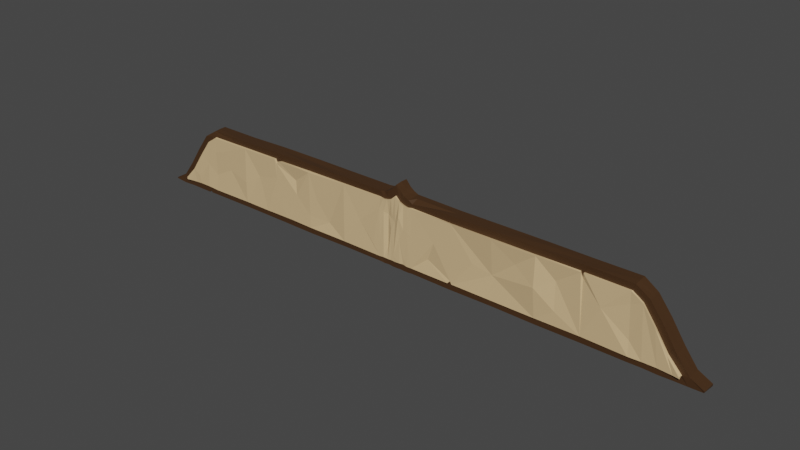 # Source: card_hand_gui.blend  (saved by Blender 3.4.6; exported with 4.5.12 LTS)
import bpy
from mathutils import Matrix  # noqa: F401  (used for matrix-valued properties, if any)

bpy.ops.wm.read_factory_settings(use_empty=True)
scene = bpy.context.scene
scene.name = 'Scene'

# ---- collections
col_collection = bpy.data.collections.new('Collection'); scene.collection.children.link(col_collection)

# ---- materials (node trees are filled in below, after node groups)
mat_hardleather = bpy.data.materials.new('HardLeather')
mat_hardleather.use_transparent_shadow = False
mat_softleather = bpy.data.materials.new('SoftLeather')
mat_softleather.use_transparent_shadow = False

# ---- material node trees
mat_hardleather.use_nodes = True; mat_hardleather.node_tree.nodes.clear()
_N = mat_hardleather.node_tree.nodes; _L = mat_hardleather.node_tree.links
n0 = _N.new('ShaderNodeBsdfPrincipled'); n0.name = 'Principled BSDF'; n0.location = (10, 300)
n0.distribution = 'GGX'
n0.subsurface_method = 'RANDOM_WALK_SKIN'
n0.inputs[0].default_value = (0.0578, 0.0263, 0.008756, 1.0)
n0.inputs[3].default_value = 1.45
n0.inputs[27].default_value = (0.0, 0.0, 0.0, 1.0)
n0.inputs[28].default_value = 1.0
n1 = _N.new('ShaderNodeOutputMaterial'); n1.name = 'Material Output'; n1.location = (300, 300)
_L.new(n0.outputs[0], n1.inputs[0])
n1.is_active_output = True
mat_softleather.use_nodes = True; mat_softleather.node_tree.nodes.clear()
_N = mat_softleather.node_tree.nodes; _L = mat_softleather.node_tree.links
n0 = _N.new('ShaderNodeBsdfPrincipled'); n0.name = 'Principled BSDF'; n0.location = (10, 300)
n0.distribution = 'GGX'
n0.subsurface_method = 'RANDOM_WALK_SKIN'
n0.inputs[0].default_value = (0.6867, 0.4793, 0.2542, 1.0)
n0.inputs[3].default_value = 1.45
n0.inputs[27].default_value = (0.0, 0.0, 0.0, 1.0)
n0.inputs[28].default_value = 1.0
n1 = _N.new('ShaderNodeOutputMaterial'); n1.name = 'Material Output'; n1.location = (300, 300)
_L.new(n0.outputs[0], n1.inputs[0])
n1.is_active_output = True

# ---- world
world_world = bpy.data.worlds.new('World'); scene.world = world_world
world_world.use_nodes = True; world_world.node_tree.nodes.clear()
_N = world_world.node_tree.nodes; _L = world_world.node_tree.links
n0 = _N.new('ShaderNodeOutputWorld'); n0.name = 'World Output'; n0.location = (300, 300)
n1 = _N.new('ShaderNodeBackground'); n1.name = 'Background'; n1.location = (10, 300)
n1.inputs[0].default_value = (0.05088, 0.05088, 0.05088, 1.0)
_L.new(n1.outputs[0], n0.inputs[0])
n0.is_active_output = True
world_world.color = (0.05088, 0.05088, 0.05088)
world_world.use_sun_shadow = False
world_world.sun_shadow_jitter_overblur = 0.0

# ---- meshes
me_cube_001 = bpy.data.meshes.new('Cube.001')
me_cube_001.from_pydata([(3.167, -0.09489, 0.9151), (3.159, 0.09625, -0.04393), (3.167, -0.09276, 0.05126), (3.161, 0.0963, 0.9232), (4.032, -0.0856, -0.03542), (4.045, -0.09307, -0.01218), (4.043, 0.09437, -0.03991), (4.043, 0.09422, -0.0137), (-0.001267, 0.09435, -0.03242), (-0.001659, 0.09504, 1.083), (-0.003487, -0.09254, -0.03705), (-0.0001453, -0.09374, 1.078), (3.867, 0.09508, -0.03735), (3.694, 0.09416, -0.0372), (3.512, 0.09704, -0.03771), (3.331, 0.09977, -0.03734), (3.338, 0.09523, 0.8003), (3.516, 0.09489, 0.5692), (3.695, 0.09364, 0.3026), (3.859, 0.09882, 0.07943), (3.331, -0.08808, 0.04833), (3.509, -0.08917, 0.04792), (3.689, -0.09124, 0.04867), (3.768, -0.08711, 0.05019), (3.782, -0.0941, 0.07201), (3.608, -0.08576, 0.2502), (3.437, -0.0903, 0.5132), (3.274, -0.09018, 0.7384), (3.155, -0.08771, -0.03987), (1.518e-06, -0.09177, 0.06182), (3.341, -0.09293, 0.8014), (3.135, -0.09185, 0.8315), (3.336, -0.0893, -0.03595), (-0.001077, -0.09266, 0.9351), (3.518, -0.09318, -0.03888), (3.689, -0.09018, -0.03642), (3.859, -0.08748, -0.03695), (3.865, -0.09068, 0.07926), (3.695, -0.09431, 0.298), (3.517, -0.09226, 0.5687), (3.131, -0.114, 0.8308), (3.167, -0.1178, 0.04795), (-0.003422, -0.1157, 0.9349), (-0.004501, -0.1157, 0.05418), (3.608, -0.1191, 0.2448), (3.692, -0.1246, 0.04821), (3.442, -0.1262, 0.5178), (3.507, -0.1117, 0.05053), (3.277, -0.1155, 0.7387), (3.329, -0.1109, 0.0494), (3.78, -0.1414, 0.05043), (3.773, -0.1381, 0.07218), (0.2424, -0.09203, -0.03211), (0.2441, 0.09503, -0.02791), (0.2416, 0.09543, 0.934), (0.2405, -0.092, 0.8953), (0.2431, -0.09259, 0.05608), (0.2414, -0.09212, 0.8478), (0.2418, -0.1166, 0.05426), (0.2381, -0.1155, 0.844), (0.1804, 0.09561, -0.03069), (0.1195, 0.09555, -0.03044), (0.0588, 0.09442, -0.03416), (0.182, -0.09279, 0.9324), (0.1176, -0.09156, 0.9584), (0.06185, -0.08627, 1.009), (0.1786, -0.09311, 0.8382), (0.1167, -0.09236, 0.8517), (0.05729, -0.09274, 0.8757), (0.1812, -0.1165, 0.8464), (0.121, -0.1164, 0.8607), (0.05834, -0.116, 0.8814), (0.05977, -0.09257, -0.03297), (0.1184, -0.09259, -0.03791), (0.181, -0.09321, -0.03732), (0.05973, 0.09425, 1.009), (0.1214, 0.09443, 0.9627), (0.1796, 0.09527, 0.9354), (0.0598, -0.09207, 0.05806), (0.1201, -0.09165, 0.05809), (0.1799, -0.09237, 0.05274), (0.06172, -0.1173, 0.05779), (0.1193, -0.1113, 0.05981), (0.1774, -0.1158, 0.05106), (0.8239, -0.0919, -0.03882), (1.412, -0.09172, -0.03262), (1.992, -0.09135, -0.03991), (2.572, -0.08809, -0.03853), (0.823, 0.09475, 0.9236), (1.409, 0.09498, 0.9251), (1.993, 0.09595, 0.9256), (2.574, 0.09698, 0.921), (0.8223, -0.09052, 0.05244), (1.406, -0.09033, 0.05089), (1.989, -0.08946, 0.05067), (2.579, -0.09074, 0.0535), (0.8318, -0.09279, 0.07904), (1.405, -0.1134, 0.05283), (1.993, -0.1147, 0.05308), (2.579, -0.1048, 0.05065), (2.579, 0.09427, -0.04214), (1.987, 0.09762, -0.04136), (1.403, 0.09709, -0.04235), (0.8209, 0.09671, -0.03753), (2.58, -0.09501, 0.9234), (1.994, -0.09006, 0.9252), (1.408, -0.09131, 0.9259), (0.5216, -0.09106, 0.927), (2.553, -0.08995, 0.8358), (1.98, -0.09323, 0.8358), (1.396, -0.09212, 0.8347), (0.8158, -0.09219, 0.834), (1.98, -0.1321, 0.8379), (1.399, -0.1424, 0.8415), (0.8178, -0.116, 0.8395), (-3.169, -0.07282, 0.9151), (-3.319, 0.09267, -0.03177), (-3.166, -0.09432, 0.05953), (-3.166, 0.08996, 0.9236), (-4.048, -0.09262, -0.02934), (-4.045, -0.09583, -0.01009), (-4.047, 0.09297, -0.03183), (-4.047, 0.09186, -0.01058), (-3.871, 0.09249, -0.03402), (-3.694, 0.09158, -0.03407), (-3.367, 0.09196, -0.03264), (-3.344, 0.09337, -0.0001162), (-3.344, 0.0924, 0.8085), (-3.52, 0.09481, 0.5815), (-3.694, 0.09125, 0.3026), (-3.872, 0.09321, 0.08606), (-3.344, -0.09345, 0.05876), (-3.519, -0.09487, 0.05367), (-3.696, -0.09357, 0.05741), (-3.783, -0.09448, 0.05321), (-3.782, -0.09448, 0.07784), (-3.623, -0.09456, 0.2522), (-3.447, -0.0903, 0.5296), (-3.281, -0.09461, 0.7435), (-3.319, -0.09384, -0.03158), (-3.342, -0.09625, 0.8046), (-3.14, -0.09446, 0.8399), (-3.344, -0.09449, -0.004525), (-3.368, -0.09497, -0.03513), (-3.694, -0.09477, -0.03357), (-3.87, -0.09658, -0.04018), (-3.875, -0.08301, 0.084), (-3.696, -0.09349, 0.307), (-3.519, -0.09238, 0.569), (-3.139, -0.1206, 0.8344), (-3.166, -0.1197, 0.05517), (-3.623, -0.1261, 0.2528), (-3.695, -0.1265, 0.05406), (-3.445, -0.1204, 0.518), (-3.521, -0.1164, 0.06105), (-3.281, -0.1196, 0.7405), (-3.344, -0.1168, 0.06183), (-3.78, -0.1384, 0.05188), (-3.783, -0.1355, 0.08049), (-0.2505, -0.0989, -0.02466), (-0.2459, 0.09376, -0.0352), (-0.2444, 0.09343, 0.9318), (-0.2457, -0.09267, 0.931), (-0.2449, -0.09229, 0.05887), (-0.2441, -0.09062, 0.8499), (-0.2482, -0.1165, 0.05215), (-0.2414, -0.1042, 0.8486), (-0.1846, 0.09332, -0.03646), (-0.1253, 0.09479, -0.03416), (-0.06212, 0.09496, -0.0295), (-0.186, -0.08463, 0.9327), (-0.1228, -0.0918, 0.9654), (-0.06206, -0.09364, 1.006), (-0.1836, -0.09297, 0.8412), (-0.1251, -0.09242, 0.8526), (-0.06325, -0.09371, 0.8731), (-0.1836, -0.1157, 0.8471), (-0.1246, -0.1162, 0.8551), (-0.0624, -0.1166, 0.8797), (-0.06469, -0.09221, -0.03597), (-0.1223, -0.09223, -0.02925), (-0.1853, -0.09283, -0.03418), (-0.06462, 0.09495, 1.008), (-0.1211, 0.09359, 0.9632), (-0.1859, 0.09535, 0.938), (-0.06152, -0.09225, 0.05911), (-0.1239, -0.09266, 0.05498), (-0.1836, -0.0923, 0.05905), (-0.06496, -0.1152, 0.05729), (-0.1219, -0.1173, 0.05699), (-0.1832, -0.1169, 0.05813), (-0.8315, -0.09133, -0.02933), (-1.412, -0.09483, -0.03496), (-1.996, -0.09413, -0.02977), (-2.584, -0.09265, -0.02824), (-0.8302, 0.09415, 0.9326), (-1.413, 0.09407, 0.936), (-1.998, 0.09392, 0.9349), (-2.582, 0.09023, 0.922), (-0.8312, -0.09323, 0.05291), (-1.415, -0.0933, 0.05577), (-1.998, -0.092, 0.06377), (-2.583, -0.09187, 0.06507), (-0.828, -0.1175, 0.05865), (-1.413, -0.1182, 0.05612), (-2.0, -0.1163, 0.06023), (-2.582, -0.1177, 0.06048), (-2.582, 0.09373, -0.02591), (-1.997, 0.09234, -0.03255), (-1.412, 0.0928, -0.03109), (-0.8292, 0.09507, -0.02651), (-2.581, -0.09649, 0.9243), (-1.999, -0.09315, 0.932), (-1.414, -0.09253, 0.9361), (-0.8313, -0.09169, 0.9344), (-2.562, -0.09274, 0.8436), (-1.981, -0.09292, 0.8463), (-1.4, -0.09346, 0.8452), (-0.8233, -0.0915, 0.8476), (-2.559, -0.1194, 0.8394), (-1.942, -0.09561, 0.8208), (-1.401, -0.1303, 0.8386), (-0.8223, -0.1166, 0.8461), (0.7904, -0.09201, 0.05764), (0.8506, -0.1162, 0.05678), (0.8245, -0.1065, 0.08771), (0.7897, -0.1159, 0.05255), (0.8566, -0.0926, 0.05326), (2.559, -0.09772, 0.7649), (2.537, -0.1156, 0.8337), (2.525, -0.09126, 0.839), (2.569, -0.1143, 0.8357), (2.567, -0.08784, 0.8333), (2.554, -0.08917, 0.7673), (-1.983, -0.1159, 0.7898), (-1.906, -0.119, 0.8424), (-1.905, -0.09512, 0.8383), (-2.013, -0.1186, 0.8443), (-2.01, -0.09207, 0.8467), (-1.946, -0.1178, 0.8298), (-1.977, -0.09197, 0.7859), (2.708, -0.1145, 0.8313), (1.398, -0.08826, 0.3682), (1.983, -0.1512, 0.4519), (3.132, -0.1034, 0.6689), (3.155, -0.09696, 0.2369), (2.228, -0.0918, 0.6034), (2.248, -0.1166, 0.2377), (1.755, -0.115, 0.3), (1.708, -0.1051, 0.6248), (1.134, -0.1047, 0.4253), (2.804, -0.119, 0.5051), (-0.8259, -0.1193, 0.3296), (-0.572, -0.1051, 0.4399), (-1.095, -0.09294, 0.2227), (-1.282, -0.1128, 0.476), (-1.993, -0.1168, 0.2716), (-2.188, -0.1174, 0.05785), (-1.636, -0.1154, 0.4549), (-1.664, -0.09231, 0.6385), (-2.874, -0.1054, 0.4334), (-2.324, -0.1009, 0.4959), (-2.573, -0.1253, 0.3533), (-1.765, -0.09521, 0.05253), (-1.989, -0.116, 0.5823), (-1.761, -0.1164, 0.06199), (-1.768, -0.1166, 0.06147), (-1.411, -0.1163, 0.2317), (-3.158, -0.1027, 0.2874), (-3.31, -0.1196, 0.415), (-3.591, -0.1213, 0.05867), (-3.502, -0.1266, 0.1792), (-3.148, -0.119, 0.6266), (-3.024, -0.1193, 0.6634), (-0.06249, -0.1052, 0.624), (-0.06255, -0.1162, 0.4863), (-0.2466, -0.1165, 0.7073), (-0.245, -0.1163, 0.2402), (0.06082, -0.136, 0.6928), (0.05704, -0.1157, 0.3865), (-0.1207, -0.09269, 0.6592), (-0.1248, -0.09673, 0.2175), (0.2408, -0.1157, 0.479), (-0.0006807, -0.1167, 0.5957), (-0.0302, -0.1171, 0.1358), (0.12, -0.1175, 0.532), (0.1271, -0.1138, 0.1393), (-0.184, -0.113, 0.6769), (-0.1826, -0.1174, 0.2684), (-0.3511, -0.1166, 0.1895), (0.1831, -0.1176, 0.5067), (0.1804, -0.1165, 0.4463), (0.5733, -0.1128, 0.501), (0.4786, -0.08974, 0.2497), (3.157, 0.004271, -0.0419), (4.038, 0.004388, -0.03767), (4.044, 0.0005764, -0.01294), (3.164, 0.001034, 0.9214), (-0.0009024, 0.0006532, 1.087), (-0.002377, 0.0009049, -0.03473), (3.862, 0.004071, 0.07934), (3.695, -0.0003314, 0.3003), (3.516, 0.001313, 0.5689), (3.34, 0.001148, 0.8008), (3.334, 0.005233, -0.03664), (3.515, 0.00193, -0.0383), (3.691, 0.001992, -0.03681), (3.863, 0.003799, -0.03715), (0.241, 0.001714, 0.9317), (0.2432, 0.001502, -0.03001), (0.05928, 0.0009245, -0.03356), (0.1189, 0.001484, -0.03418), (0.1807, 0.001202, -0.034), (0.1808, 0.001241, 0.9353), (0.1195, 0.001433, 0.9606), (0.06079, 0.0003456, 1.009), (2.576, -0.001174, 0.9211), (1.992, 0.002487, 0.9318), (1.408, 0.001837, 0.9255), (0.8229, 0.001844, 0.9253), (0.8224, 0.002409, -0.03817), (1.407, 0.002685, -0.03748), (1.99, 0.003133, -0.04063), (2.575, 0.003092, -0.04033), (-3.319, -0.0005849, -0.03167), (-4.047, 0.0001774, -0.03058), (-4.046, -0.001981, -0.01033), (-3.166, -0.003747, 0.9228), (-3.871, -0.00133, 0.08296), (-3.695, -0.001118, 0.3048), (-3.519, -0.0009567, 0.5742), (-3.343, -0.001923, 0.8065), (-3.344, -0.000561, -0.002321), (-3.368, -0.001502, -0.03389), (-3.694, -0.001594, -0.03382), (-3.87, -0.002045, -0.0371), (-0.245, 0.0002427, 0.9318), (-0.2508, -0.002878, -0.03584), (-0.06341, 0.001375, -0.03273), (-0.1238, 0.001282, -0.03171), (-0.1849, 0.0003249, -0.03548), (-0.1859, 0.001296, 0.9289), (-0.1219, 0.0008962, 0.9643), (-0.06334, 0.0006531, 1.007), (-2.582, -0.00313, 0.9232), (-1.999, 0.000386, 0.9334), (-1.413, 0.0007723, 0.9267), (-0.8308, 0.001228, 0.9335), (-0.8304, 0.001871, -0.02792), (-1.412, -0.001012, -0.03303), (-1.997, -0.0008969, -0.03116), (-2.583, 0.0005377, -0.02707)], [], [(100, 91, 3, 1), (12, 19, 7, 6), (295, 296, 5, 4), (323, 294, 28, 87), (307, 295, 4, 36), (303, 297, 0, 30), (315, 298, 11, 65), (4, 5, 37, 36), (23, 24, 51, 50), (2, 20, 49, 41), (22, 23, 50, 45), (95, 2, 41, 99), (26, 27, 48, 46), (296, 300, 37, 5), (300, 301, 38, 37), (301, 302, 39, 38), (302, 303, 30, 39), (294, 304, 32, 28), (304, 305, 34, 32), (305, 306, 35, 34), (306, 307, 36, 35), (1, 3, 16, 15), (15, 16, 17, 14), (14, 17, 18, 13), (13, 18, 19, 12), (78, 29, 10, 72), (31, 27, 30, 0), (108, 232, 31, 0, 104), (81, 279, 284, 43), (20, 2, 28, 32), (21, 20, 32, 34), (22, 21, 34, 35), (23, 22, 35, 36), (25, 24, 37, 38), (26, 25, 38, 39), (27, 26, 39, 30), (24, 23, 36, 37), (49, 48, 245, 41), (50, 51, 44, 45), (45, 44, 46, 47), (47, 46, 48, 49), (27, 31, 40, 48), (24, 25, 44, 51), (20, 21, 47, 49), (68, 33, 42, 71), (25, 26, 46, 44), (21, 22, 45, 47), (111, 57, 59, 114), (96, 227, 224, 225), (66, 57, 55, 63), (92, 223, 56, 52, 84), (80, 56, 58, 83), (319, 308, 55, 107), (312, 309, 52, 74), (60, 77, 54, 53), (8, 9, 75, 62), (62, 75, 76, 61), (61, 76, 77, 60), (299, 310, 72, 10), (310, 311, 73, 72), (311, 312, 74, 73), (29, 78, 81, 43), (78, 79, 82, 81), (79, 80, 83, 82), (68, 67, 64, 65), (67, 66, 63, 64), (57, 66, 69, 59), (66, 67, 70, 69), (67, 68, 71, 70), (58, 282, 291, 83), (83, 291, 286, 82), (82, 286, 279, 81), (56, 80, 74, 52), (80, 79, 73, 74), (79, 78, 72, 73), (308, 313, 63, 55), (313, 314, 64, 63), (314, 315, 65, 64), (297, 316, 104, 0), (316, 317, 105, 104), (317, 318, 106, 105), (318, 319, 107, 106), (2, 95, 87, 28), (95, 94, 86, 87), (94, 93, 85, 86), (93, 227, 92, 84, 85), (41, 245, 251, 99), (99, 228, 229, 246), (98, 248, 242, 97), (97, 242, 250, 114, 225, 224), (31, 232, 231, 241, 40), (109, 110, 113, 112), (110, 111, 114, 113), (57, 111, 107, 55), (111, 110, 106, 107), (110, 109, 105, 106), (109, 230, 108, 104, 105), (56, 223, 226, 58), (93, 94, 98, 97), (94, 95, 99, 98), (309, 320, 84, 52), (320, 321, 85, 84), (321, 322, 86, 85), (322, 323, 87, 86), (53, 54, 88, 103), (103, 88, 89, 102), (102, 89, 90, 101), (101, 90, 91, 100), (207, 116, 118, 198), (123, 121, 122, 130), (325, 119, 120, 326), (351, 194, 139, 324), (335, 145, 119, 325), (331, 140, 115, 327), (343, 172, 11, 298), (119, 145, 146, 120), (134, 157, 158, 135), (117, 150, 156, 131), (133, 152, 157, 134), (202, 206, 150, 117), (137, 153, 155, 138), (326, 120, 146, 328), (328, 146, 147, 329), (329, 147, 148, 330), (330, 148, 140, 331), (324, 139, 142, 332), (332, 142, 143, 333), (333, 143, 144, 334), (334, 144, 145, 335), (116, 126, 127, 118), (126, 125, 128, 127), (125, 124, 129, 128), (124, 123, 130, 129), (185, 179, 10, 29), (141, 115, 140, 138), (215, 211, 115, 141), (188, 43, 284, 275), (131, 142, 139, 117), (132, 143, 142, 131), (133, 144, 143, 132), (134, 145, 144, 133), (136, 147, 146, 135), (137, 148, 147, 136), (138, 140, 148, 137), (135, 146, 145, 134), (156, 150, 268, 269), (157, 152, 151, 158), (152, 270, 151), (154, 156, 269, 271), (138, 155, 149, 141), (135, 158, 151, 136), (131, 156, 154, 132), (175, 178, 42, 33), (136, 151, 153, 137), (132, 154, 270, 152, 133), (218, 222, 166, 164), (252, 203, 253), (173, 170, 162, 164), (199, 191, 159, 163), (187, 190, 165, 163), (347, 214, 162, 336), (340, 181, 159, 337), (167, 160, 161, 184), (8, 169, 182, 9), (169, 168, 183, 182), (168, 167, 184, 183), (299, 10, 179, 338), (338, 179, 180, 339), (339, 180, 181, 340), (29, 43, 188, 185), (185, 188, 189, 186), (186, 189, 190, 187), (175, 172, 171, 174), (174, 171, 170, 173), (164, 166, 176, 173), (173, 176, 177, 174), (174, 177, 178, 175), (165, 190, 288, 277), (190, 189, 281, 288), (189, 188, 275, 281), (163, 159, 181, 187), (187, 181, 180, 186), (186, 180, 179, 185), (336, 162, 170, 341), (341, 170, 171, 342), (342, 171, 172, 343), (327, 115, 211, 344), (344, 211, 212, 345), (345, 212, 213, 346), (346, 213, 214, 347), (117, 139, 194, 202), (202, 194, 193, 201), (201, 193, 192, 200, 263), (200, 192, 191, 199), (150, 206, 260, 268), (206, 257, 261), (205, 266, 256), (204, 203, 254), (141, 149, 219, 215), (215, 219, 237, 238), (234, 240, 238, 237), (217, 221, 222, 218), (164, 162, 214, 218), (218, 214, 213, 217), (217, 213, 212, 216, 236), (216, 212, 211, 215, 238), (163, 165, 203, 199), (199, 203, 204, 200), (200, 204, 265, 263), (201, 205, 257, 206, 202), (337, 159, 191, 348), (348, 191, 192, 349), (349, 192, 193, 350), (350, 193, 194, 351), (160, 210, 195, 161), (210, 209, 196, 195), (209, 208, 197, 196), (208, 207, 198, 197), (11, 33, 68, 65), (11, 172, 175, 33), (223, 92, 227, 96), (226, 225, 293, 58), (225, 226, 223, 96), (224, 227, 93, 97), (229, 230, 109, 112), (233, 228, 231, 232), (228, 233, 230, 229), (232, 108, 230, 233), (236, 220, 239, 235), (236, 235, 221, 217), (234, 239, 220, 240), (238, 240, 216), (220, 236, 216, 240), (165, 289, 253, 203), (246, 229, 112), (112, 243, 246), (243, 98, 247), (247, 98, 99, 246), (247, 246, 243), (242, 248, 243, 249), (249, 243, 112), (112, 113, 249), (113, 242, 249), (243, 248, 98), (245, 48, 244), (244, 48, 40), (114, 250, 242, 113), (99, 251, 241, 231, 228), (241, 251, 40), (40, 251, 244), (244, 251, 245), (252, 253, 222), (222, 253, 166), (222, 254, 252), (222, 255, 254), (253, 289, 276, 166), (254, 203, 252), (256, 258, 264), (234, 259, 258, 221, 235, 239), (259, 234, 258), (221, 255, 222), (149, 273, 260, 219), (219, 261, 237), (256, 257, 205), (261, 219, 262), (262, 206, 261), (260, 262, 219), (262, 260, 206), (237, 261, 264, 234), (256, 266, 265, 258), (258, 267, 221), (264, 258, 234), (264, 261, 257, 256), (263, 266, 205, 201), (266, 263, 265), (267, 258, 265, 204), (267, 254, 255, 221), (254, 267, 204), (153, 269, 155), (269, 272, 149, 155), (268, 260, 273, 272), (271, 269, 153), (272, 273, 149), (151, 270, 271), (271, 153, 151), (271, 270, 154), (272, 269, 268), (286, 291, 290, 285), (285, 290, 69, 70), (281, 275, 280), (280, 274, 178, 177), (279, 286, 285, 278), (278, 285, 70, 71), (275, 284, 283), (274, 283, 42, 178), (277, 288, 287, 276), (276, 287, 176, 166), (276, 289, 277), (277, 289, 165), (284, 279, 278, 283), (283, 278, 71, 42), (291, 282, 290), (290, 282, 59, 69), (288, 281, 280, 287), (287, 280, 177, 176), (282, 292, 59), (59, 292, 114), (114, 292, 225), (292, 293, 225), (280, 275, 274), (283, 274, 275), (58, 293, 292, 282), (208, 350, 351, 207), (209, 349, 350, 208), (210, 348, 349, 209), (160, 337, 348, 210), (196, 346, 347, 195), (197, 345, 346, 196), (198, 344, 345, 197), (118, 327, 344, 198), (183, 342, 343, 182), (184, 341, 342, 183), (161, 336, 341, 184), (168, 339, 340, 167), (169, 338, 339, 168), (8, 299, 338, 169), (167, 340, 337, 160), (195, 347, 336, 161), (124, 334, 335, 123), (125, 333, 334, 124), (126, 332, 333, 125), (116, 324, 332, 126), (128, 330, 331, 127), (129, 329, 330, 128), (130, 328, 329, 129), (122, 326, 328, 130), (182, 343, 298, 9), (127, 331, 327, 118), (123, 335, 325, 121), (207, 351, 324, 116), (121, 325, 326, 122), (101, 100, 323, 322), (102, 101, 322, 321), (103, 102, 321, 320), (53, 103, 320, 309), (89, 88, 319, 318), (90, 89, 318, 317), (91, 90, 317, 316), (3, 91, 316, 297), (76, 75, 315, 314), (77, 76, 314, 313), (54, 77, 313, 308), (61, 60, 312, 311), (62, 61, 311, 310), (8, 62, 310, 299), (60, 53, 309, 312), (88, 54, 308, 319), (13, 12, 307, 306), (14, 13, 306, 305), (15, 14, 305, 304), (1, 15, 304, 294), (17, 16, 303, 302), (18, 17, 302, 301), (19, 18, 301, 300), (7, 19, 300, 296), (75, 9, 298, 315), (16, 3, 297, 303), (12, 6, 295, 307), (100, 1, 294, 323), (6, 7, 296, 295)])
me_cube_001.polygons.foreach_set('material_index', [0, 0, 0, 0, 0, 0, 0, 0, 1, 1, 1, 1, 1, 0, 0, 0, 0, 0, 0, 0, 0, 0, 0, 0, 0, 0, 0, 0, 1, 0, 0, 0, 0, 0, 0, 0, 0, 1, 1, 1, 1, 1, 1, 1, 1, 1, 1, 1, 1, 0, 0, 1, 0, 0, 0, 0, 0, 0, 0, 0, 0, 1, 1, 1, 0, 0, 1, 1, 1, 1, 1, 1, 0, 0, 0, 0, 0, 0, 0, 0, 0, 0, 0, 0, 0, 0, 1, 1, 1, 1, 1, 1, 1, 0, 0, 0, 0, 1, 1, 1, 0, 0, 0, 0, 0, 0, 0, 0, 0, 0, 0, 0, 0, 0, 0, 0, 1, 1, 1, 1, 1, 0, 0, 0, 0, 0, 0, 0, 0, 0, 0, 0, 0, 0, 0, 0, 1, 0, 0, 0, 0, 0, 0, 0, 0, 1, 1, 1, 1, 1, 1, 1, 1, 1, 1, 1, 1, 0, 0, 1, 0, 0, 0, 0, 0, 0, 0, 0, 0, 1, 1, 1, 0, 0, 1, 1, 1, 1, 1, 1, 0, 0, 0, 0, 0, 0, 0, 0, 0, 0, 0, 0, 0, 0, 1, 1, 1, 1, 1, 1, 1, 1, 0, 0, 0, 0, 1, 1, 1, 1, 0, 0, 0, 0, 0, 0, 0, 0, 0, 0, 0, 1, 1, 1, 1, 1, 1, 0, 1, 1, 1, 0, 0, 1, 1, 1, 1, 1, 1, 1, 1, 1, 1, 1, 1, 1, 1, 1, 1, 1, 1, 1, 1, 1, 1, 1, 1, 1, 1, 1, 1, 1, 1, 1, 1, 1, 1, 1, 1, 1, 1, 1, 1, 1, 1, 1, 1, 1, 1, 1, 1, 1, 1, 1, 1, 1, 1, 1, 1, 1, 1, 1, 1, 1, 1, 1, 1, 1, 1, 1, 1, 1, 1, 1, 1, 1, 1, 1, 1, 1, 1, 1, 0, 0, 0, 0, 0, 0, 0, 0, 0, 0, 0, 0, 0, 0, 0, 0, 0, 0, 0, 0, 0, 0, 0, 0, 0, 0, 0, 0, 0, 0, 0, 0, 0, 0, 0, 0, 0, 0, 0, 0, 0, 0, 0, 0, 0, 0, 0, 0, 0, 0, 0, 0, 0, 0, 0, 0, 0, 0])
_uv = me_cube_001.uv_layers.new(name='UVMap')
_uv.uv.foreach_set('vector', [0.375, 0.446, 0.625, 0.446, 0.625, 0.4621, 0.375, 0.4621, 0.375, 0.4924, 0.625, 0.4924, 0.625, 0.5, 0.375, 0.5, 0.375, 0.625, 0.625, 0.625, 0.625, 0.75, 0.375, 0.75, 0.321, 0.625, 0.3371, 0.625, 0.3371, 0.75, 0.321, 0.75, 0.3674, 0.625, 0.375, 0.625, 0.375, 0.75, 0.3674, 0.75, 0.6554, 0.625, 0.6629, 0.625, 0.6629, 0.75, 0.6554, 0.75, 0.7483, 0.625, 0.75, 0.625, 0.75, 0.75, 0.7483, 0.75, 0.375, 0.75, 0.625, 0.75, 0.625, 0.7576, 0.375, 0.7576, 0.4871, 0.7614, 0.4847, 0.7614, 0.4847, 0.7614, 0.4871, 0.7614, 0.3981, 0.7879, 0.4014, 0.7804, 0.4014, 0.7804, 0.3981, 0.7879, 0.4407, 0.7652, 0.4871, 0.7614, 0.4871, 0.7614, 0.4407, 0.7652, 0.3981, 0.8036, 0.3981, 0.7879, 0.3981, 0.7879, 0.3981, 0.8036, 0.5765, 0.7759, 0.5838, 0.7831, 0.5838, 0.7831, 0.5765, 0.7759, 0.625, 0.625, 0.6326, 0.625, 0.6326, 0.75, 0.625, 0.75, 0.6326, 0.625, 0.6402, 0.625, 0.6402, 0.75, 0.6326, 0.75, 0.6402, 0.625, 0.6478, 0.625, 0.6478, 0.75, 0.6402, 0.75, 0.6478, 0.625, 0.6554, 0.625, 0.6554, 0.75, 0.6478, 0.75, 0.3371, 0.625, 0.3446, 0.625, 0.3446, 0.75, 0.3371, 0.75, 0.3446, 0.625, 0.3522, 0.625, 0.3522, 0.75, 0.3446, 0.75, 0.3522, 0.625, 0.3598, 0.625, 0.3598, 0.75, 0.3522, 0.75, 0.3598, 0.625, 0.3674, 0.625, 0.3674, 0.75, 0.3598, 0.75, 0.375, 0.4621, 0.625, 0.4621, 0.625, 0.4696, 0.375, 0.4696, 0.375, 0.4696, 0.625, 0.4696, 0.625, 0.4772, 0.375, 0.4772, 0.375, 0.4772, 0.625, 0.4772, 0.625, 0.4848, 0.375, 0.4848, 0.375, 0.4848, 0.625, 0.4848, 0.625, 0.4924, 0.375, 0.4924, 0.3981, 0.8709, 0.3981, 0.8726, 0.375, 0.875, 0.375, 0.8733, 0.6019, 0.7887, 0.5838, 0.7831, 0.625, 0.7804, 0.625, 0.7879, 0.6019, 0.8042, 0.6019, 0.8037, 0.6019, 0.7887, 0.625, 0.7879, 0.625, 0.804, 0.3981, 0.8709, 0.48, 0.8709, 0.4187, 0.8723, 0.3981, 0.8726, 0.4014, 0.7804, 0.3981, 0.7879, 0.375, 0.7879, 0.375, 0.7804, 0.4116, 0.7728, 0.4014, 0.7804, 0.375, 0.7804, 0.375, 0.7728, 0.4407, 0.7652, 0.4116, 0.7728, 0.375, 0.7728, 0.375, 0.7652, 0.4871, 0.7614, 0.4407, 0.7652, 0.375, 0.7652, 0.375, 0.7576, 0.5453, 0.7683, 0.4847, 0.7614, 0.625, 0.7576, 0.625, 0.7652, 0.5765, 0.7759, 0.5453, 0.7683, 0.625, 0.7652, 0.625, 0.7728, 0.5838, 0.7831, 0.5765, 0.7759, 0.625, 0.7728, 0.625, 0.7804, 0.4847, 0.7614, 0.4871, 0.7614, 0.375, 0.7576, 0.625, 0.7576, 0.4014, 0.7804, 0.5838, 0.7831, 0.4477, 0.7881, 0.3981, 0.7879, 0.4871, 0.7614, 0.4847, 0.7614, 0.5453, 0.7683, 0.4407, 0.7652, 0.4407, 0.7652, 0.5453, 0.7683, 0.5765, 0.7759, 0.4116, 0.7728, 0.4116, 0.7728, 0.5765, 0.7759, 0.5838, 0.7831, 0.4014, 0.7804, 0.5838, 0.7831, 0.6019, 0.7887, 0.6019, 0.7887, 0.5838, 0.7831, 0.4847, 0.7614, 0.5453, 0.7683, 0.5453, 0.7683, 0.4847, 0.7614, 0.4014, 0.7804, 0.4116, 0.7728, 0.4116, 0.7728, 0.4014, 0.7804, 0.6019, 0.8709, 0.6019, 0.8726, 0.6019, 0.8726, 0.6019, 0.8709, 0.5453, 0.7683, 0.5765, 0.7759, 0.5765, 0.7759, 0.5453, 0.7683, 0.4116, 0.7728, 0.4407, 0.7652, 0.4407, 0.7652, 0.4116, 0.7728, 0.6019, 0.8506, 0.6019, 0.8661, 0.6019, 0.8661, 0.6019, 0.8506, 0.0, 0.0, 0.3981, 0.8496, 0.3981, 0.8498, 0.4067, 0.8504, 0.6019, 0.8677, 0.6019, 0.8661, 0.625, 0.8683, 0.625, 0.87, 0.3981, 0.8504, 0.3981, 0.8514, 0.3981, 0.866, 0.375, 0.8683, 0.375, 0.8522, 0.3981, 0.8677, 0.3981, 0.866, 0.3981, 0.866, 0.3981, 0.8677, 0.7272, 0.625, 0.7433, 0.625, 0.7433, 0.75, 0.7272, 0.75, 0.255, 0.625, 0.2567, 0.625, 0.2567, 0.75, 0.255, 0.75, 0.375, 0.38, 0.625, 0.38, 0.625, 0.3817, 0.375, 0.3817, 0.375, 0.375, 0.625, 0.375, 0.625, 0.3767, 0.375, 0.3767, 0.375, 0.3767, 0.625, 0.3767, 0.625, 0.3784, 0.375, 0.3784, 0.375, 0.3784, 0.625, 0.3784, 0.625, 0.38, 0.375, 0.38, 0.25, 0.625, 0.2517, 0.625, 0.2517, 0.75, 0.25, 0.75, 0.2517, 0.625, 0.2534, 0.625, 0.2534, 0.75, 0.2517, 0.75, 0.2534, 0.625, 0.255, 0.625, 0.255, 0.75, 0.2534, 0.75, 0.3981, 0.8726, 0.3981, 0.8709, 0.3981, 0.8709, 0.3981, 0.8726, 0.3981, 0.8709, 0.3981, 0.8693, 0.3981, 0.8693, 0.3981, 0.8709, 0.3981, 0.8693, 0.3981, 0.8677, 0.3981, 0.8677, 0.3981, 0.8693, 0.6019, 0.8709, 0.6019, 0.8693, 0.625, 0.8716, 0.625, 0.8733, 0.6019, 0.8693, 0.6019, 0.8677, 0.625, 0.87, 0.625, 0.8716, 0.6019, 0.8661, 0.6019, 0.8677, 0.6019, 0.8677, 0.6019, 0.8661, 0.6019, 0.8677, 0.6019, 0.8693, 0.6019, 0.8693, 0.6019, 0.8677, 0.6019, 0.8693, 0.6019, 0.8709, 0.6019, 0.8709, 0.6019, 0.8693, 0.3981, 0.866, 0.507, 0.8661, 0.4992, 0.8677, 0.3981, 0.8677, 0.3981, 0.8677, 0.4992, 0.8677, 0.4195, 0.8691, 0.3981, 0.8693, 0.3981, 0.8693, 0.4195, 0.8691, 0.48, 0.8709, 0.3981, 0.8709, 0.3981, 0.866, 0.3981, 0.8677, 0.375, 0.87, 0.375, 0.8683, 0.3981, 0.8677, 0.3981, 0.8693, 0.375, 0.8716, 0.375, 0.87, 0.3981, 0.8693, 0.3981, 0.8709, 0.375, 0.8733, 0.375, 0.8716, 0.7433, 0.625, 0.745, 0.625, 0.745, 0.75, 0.7433, 0.75, 0.745, 0.625, 0.7466, 0.625, 0.7466, 0.75, 0.745, 0.75, 0.7466, 0.625, 0.7483, 0.625, 0.7483, 0.75, 0.7466, 0.75, 0.6629, 0.625, 0.679, 0.625, 0.679, 0.75, 0.6629, 0.75, 0.679, 0.625, 0.6951, 0.625, 0.6951, 0.75, 0.679, 0.75, 0.6951, 0.625, 0.7112, 0.625, 0.7112, 0.75, 0.6951, 0.75, 0.7112, 0.625, 0.7272, 0.625, 0.7272, 0.75, 0.7112, 0.75, 0.3981, 0.7879, 0.3981, 0.8036, 0.375, 0.804, 0.375, 0.7879, 0.3981, 0.8036, 0.3981, 0.8192, 0.375, 0.8201, 0.375, 0.804, 0.3981, 0.8192, 0.3981, 0.8348, 0.375, 0.8362, 0.375, 0.8201, 0.3981, 0.8348, 0.3981, 0.8496, 0.3981, 0.8504, 0.375, 0.8522, 0.375, 0.8362, 0.3981, 0.7879, 0.4477, 0.7881, 0.5165, 0.7973, 0.3981, 0.8036, 0.3981, 0.8036, 0.5841, 0.8041, 0.6019, 0.8047, 0.542, 0.8129, 0.3981, 0.8192, 0.4631, 0.8255, 0.4812, 0.8349, 0.3981, 0.8348, 0.3981, 0.8348, 0.4812, 0.8349, 0.495, 0.8421, 0.6019, 0.8506, 0.4067, 0.8504, 0.3981, 0.8498, 0.6019, 0.7887, 0.6019, 0.8037, 0.6019, 0.8038, 0.6019, 0.8, 0.6019, 0.7887, 0.6019, 0.8197, 0.6019, 0.8351, 0.6019, 0.8351, 0.6019, 0.8197, 0.6019, 0.8351, 0.6019, 0.8506, 0.6019, 0.8506, 0.6019, 0.8351, 0.6019, 0.8661, 0.6019, 0.8506, 0.625, 0.8522, 0.625, 0.8683, 0.6019, 0.8506, 0.6019, 0.8351, 0.625, 0.8362, 0.625, 0.8522, 0.6019, 0.8351, 0.6019, 0.8197, 0.625, 0.8201, 0.625, 0.8362, 0.6019, 0.8197, 0.6019, 0.805, 0.6019, 0.8042, 0.625, 0.804, 0.625, 0.8201, 0.3981, 0.866, 0.3981, 0.8514, 0.3981, 0.8514, 0.3981, 0.866, 0.3981, 0.8348, 0.3981, 0.8192, 0.3981, 0.8192, 0.3981, 0.8348, 0.3981, 0.8192, 0.3981, 0.8036, 0.3981, 0.8036, 0.3981, 0.8192, 0.2567, 0.625, 0.2728, 0.625, 0.2728, 0.75, 0.2567, 0.75, 0.2728, 0.625, 0.2888, 0.625, 0.2888, 0.75, 0.2728, 0.75, 0.2888, 0.625, 0.3049, 0.625, 0.3049, 0.75, 0.2888, 0.75, 0.3049, 0.625, 0.321, 0.625, 0.321, 0.75, 0.3049, 0.75, 0.375, 0.3817, 0.625, 0.3817, 0.625, 0.3978, 0.375, 0.3978, 0.375, 0.3978, 0.625, 0.3978, 0.625, 0.4138, 0.375, 0.4138, 0.375, 0.4138, 0.625, 0.4138, 0.625, 0.4299, 0.375, 0.4299, 0.375, 0.4299, 0.625, 0.4299, 0.625, 0.446, 0.375, 0.446, 0.375, 0.446, 0.375, 0.4621, 0.625, 0.4621, 0.625, 0.446, 0.375, 0.4924, 0.375, 0.5, 0.625, 0.5, 0.625, 0.4924, 0.375, 0.625, 0.375, 0.75, 0.625, 0.75, 0.625, 0.625, 0.321, 0.625, 0.321, 0.75, 0.3371, 0.75, 0.3371, 0.625, 0.3674, 0.625, 0.3674, 0.75, 0.375, 0.75, 0.375, 0.625, 0.6554, 0.625, 0.6554, 0.75, 0.6629, 0.7291, 0.6629, 0.625, 0.7483, 0.625, 0.7483, 0.75, 0.75, 0.75, 0.75, 0.625, 0.375, 0.75, 0.375, 0.7576, 0.625, 0.7576, 0.625, 0.75, 0.4871, 0.7614, 0.4871, 0.7614, 0.4847, 0.7614, 0.4847, 0.7614, 0.3981, 0.7879, 0.3981, 0.7879, 0.4014, 0.7804, 0.4014, 0.7804, 0.4407, 0.7652, 0.4407, 0.7652, 0.4871, 0.7614, 0.4871, 0.7614, 0.3981, 0.8036, 0.3981, 0.8036, 0.3981, 0.7879, 0.3981, 0.7879, 0.5765, 0.7759, 0.5765, 0.7759, 0.5838, 0.7831, 0.5838, 0.7831, 0.625, 0.625, 0.625, 0.75, 0.6326, 0.75, 0.6326, 0.625, 0.6326, 0.625, 0.6326, 0.75, 0.6402, 0.75, 0.6402, 0.625, 0.6402, 0.625, 0.6402, 0.75, 0.6478, 0.75, 0.6478, 0.625, 0.6478, 0.625, 0.6478, 0.75, 0.6554, 0.75, 0.6554, 0.625, 0.3371, 0.625, 0.3371, 0.75, 0.3446, 0.75, 0.3446, 0.625, 0.3446, 0.625, 0.3446, 0.75, 0.3522, 0.75, 0.3522, 0.625, 0.3522, 0.625, 0.3522, 0.75, 0.3598, 0.75, 0.3598, 0.625, 0.3598, 0.625, 0.3598, 0.75, 0.3674, 0.75, 0.3674, 0.625, 0.375, 0.4621, 0.375, 0.4696, 0.625, 0.4696, 0.625, 0.4621, 0.375, 0.4696, 0.375, 0.4772, 0.625, 0.4772, 0.625, 0.4696, 0.375, 0.4772, 0.375, 0.4848, 0.625, 0.4848, 0.625, 0.4772, 0.375, 0.4848, 0.375, 0.4924, 0.625, 0.4924, 0.625, 0.4848, 0.3981, 0.8709, 0.375, 0.8733, 0.375, 0.875, 0.3981, 0.8726, 0.6019, 0.7887, 0.6249, 0.7879, 0.625, 0.7804, 0.5838, 0.7831, 0.6019, 0.8042, 0.625, 0.804, 0.6249, 0.7879, 0.6019, 0.7887, 0.3981, 0.8709, 0.3981, 0.8726, 0.4187, 0.8723, 0.5042, 0.8709, 0.4014, 0.7804, 0.375, 0.7804, 0.375, 0.7879, 0.3981, 0.7879, 0.4116, 0.7728, 0.375, 0.7728, 0.375, 0.7804, 0.4014, 0.7804, 0.4407, 0.7652, 0.375, 0.7652, 0.375, 0.7728, 0.4116, 0.7728, 0.4871, 0.7614, 0.375, 0.7576, 0.375, 0.7652, 0.4407, 0.7652, 0.5453, 0.7683, 0.625, 0.7652, 0.625, 0.7576, 0.4847, 0.7614, 0.5765, 0.7759, 0.625, 0.7728, 0.625, 0.7652, 0.5453, 0.7683, 0.5838, 0.7831, 0.625, 0.7804, 0.625, 0.7728, 0.5765, 0.7759, 0.4847, 0.7614, 0.625, 0.7576, 0.375, 0.7576, 0.4871, 0.7614, 0.4014, 0.7804, 0.3981, 0.7879, 0.4605, 0.7882, 0.4974, 0.7818, 0.4871, 0.7614, 0.4407, 0.7652, 0.5453, 0.7683, 0.4847, 0.7614, 0.4407, 0.7652, 0.4236, 0.7697, 0.5453, 0.7683, 0.4116, 0.7728, 0.4014, 0.7804, 0.4974, 0.7818, 0.4543, 0.7736, 0.5838, 0.7831, 0.5838, 0.7831, 0.6019, 0.7887, 0.6019, 0.7887, 0.4847, 0.7614, 0.4847, 0.7614, 0.5453, 0.7683, 0.5453, 0.7683, 0.4014, 0.7804, 0.4014, 0.7804, 0.4116, 0.7728, 0.4116, 0.7728, 0.6019, 0.8709, 0.6019, 0.8709, 0.6019, 0.8726, 0.6019, 0.8726, 0.5453, 0.7683, 0.5453, 0.7683, 0.5765, 0.7759, 0.5765, 0.7759, 0.4116, 0.7728, 0.4116, 0.7728, 0.4236, 0.7697, 0.4407, 0.7652, 0.4407, 0.7652, 0.6019, 0.8506, 0.6019, 0.8506, 0.6019, 0.8661, 0.6019, 0.8661, 0.4703, 0.8505, 0.3981, 0.8504, 0.4994, 0.8573, 0.6019, 0.8677, 0.625, 0.87, 0.625, 0.8683, 0.6019, 0.8661, 0.3981, 0.8504, 0.375, 0.8522, 0.375, 0.8683, 0.3981, 0.866, 0.3981, 0.8677, 0.3981, 0.8677, 0.3981, 0.866, 0.3981, 0.866, 0.7272, 0.625, 0.7272, 0.75, 0.7433, 0.75, 0.7433, 0.625, 0.255, 0.625, 0.255, 0.75, 0.2567, 0.75, 0.2567, 0.625, 0.375, 0.38, 0.375, 0.3817, 0.625, 0.3817, 0.625, 0.38, 0.375, 0.375, 0.375, 0.3767, 0.625, 0.3767, 0.625, 0.375, 0.375, 0.3767, 0.375, 0.3784, 0.625, 0.3784, 0.625, 0.3767, 0.375, 0.3784, 0.375, 0.38, 0.625, 0.38, 0.625, 0.3784, 0.25, 0.625, 0.25, 0.75, 0.2517, 0.75, 0.2517, 0.625, 0.2517, 0.625, 0.2517, 0.75, 0.2534, 0.75, 0.2534, 0.625, 0.2534, 0.625, 0.2534, 0.75, 0.255, 0.75, 0.255, 0.625, 0.3981, 0.8726, 0.3981, 0.8726, 0.3981, 0.8709, 0.3981, 0.8709, 0.3981, 0.8709, 0.3981, 0.8709, 0.3981, 0.8693, 0.3981, 0.8693, 0.3981, 0.8693, 0.3981, 0.8693, 0.3981, 0.8677, 0.3981, 0.8677, 0.6019, 0.8709, 0.625, 0.8733, 0.625, 0.8716, 0.6019, 0.8693, 0.6019, 0.8693, 0.625, 0.8716, 0.625, 0.87, 0.6019, 0.8677, 0.6019, 0.8661, 0.6019, 0.8661, 0.6019, 0.8677, 0.6019, 0.8677, 0.6019, 0.8677, 0.6019, 0.8677, 0.6019, 0.8693, 0.6019, 0.8693, 0.6019, 0.8693, 0.6019, 0.8693, 0.6019, 0.8709, 0.6019, 0.8709, 0.3981, 0.866, 0.3981, 0.8677, 0.4528, 0.8677, 0.4451, 0.866, 0.3981, 0.8677, 0.3981, 0.8693, 0.4387, 0.8693, 0.4528, 0.8677, 0.3981, 0.8693, 0.3981, 0.8709, 0.5042, 0.8709, 0.4387, 0.8693, 0.3981, 0.866, 0.375, 0.8683, 0.375, 0.87, 0.3981, 0.8677, 0.3981, 0.8677, 0.375, 0.87, 0.375, 0.8716, 0.3981, 0.8693, 0.3981, 0.8693, 0.375, 0.8716, 0.375, 0.8733, 0.3981, 0.8709, 0.7433, 0.625, 0.7433, 0.75, 0.745, 0.75, 0.745, 0.625, 0.745, 0.625, 0.745, 0.75, 0.7466, 0.75, 0.7466, 0.625, 0.7466, 0.625, 0.7466, 0.75, 0.7483, 0.75, 0.7483, 0.625, 0.6629, 0.625, 0.6629, 0.7291, 0.679, 0.75, 0.679, 0.625, 0.679, 0.625, 0.679, 0.75, 0.6951, 0.75, 0.6951, 0.625, 0.6951, 0.625, 0.6951, 0.75, 0.7112, 0.75, 0.7112, 0.625, 0.7112, 0.625, 0.7112, 0.75, 0.7272, 0.75, 0.7272, 0.625, 0.3981, 0.7879, 0.375, 0.7879, 0.375, 0.804, 0.3981, 0.8036, 0.3981, 0.8036, 0.375, 0.804, 0.375, 0.8201, 0.3981, 0.8192, 0.3981, 0.8192, 0.375, 0.8201, 0.375, 0.8362, 0.3981, 0.8348, 0.3981, 0.8254, 0.3981, 0.8348, 0.375, 0.8362, 0.375, 0.8522, 0.3981, 0.8504, 0.3981, 0.7879, 0.3981, 0.8036, 0.4939, 0.7958, 0.4605, 0.7882, 0.3981, 0.8036, 0.3981, 0.8141, 0.5146, 0.8105, 0.3981, 0.8192, 0.3981, 0.8253, 0.4542, 0.8193, 0.3981, 0.8348, 0.3981, 0.8504, 0.4398, 0.8433, 0.6019, 0.7887, 0.6019, 0.7887, 0.6019, 0.8042, 0.6019, 0.8042, 0.6019, 0.8042, 0.6019, 0.8042, 0.6019, 0.8188, 0.6019, 0.8189, 0.5928, 0.8196, 0.0, 0.0, 0.6019, 0.8189, 0.6019, 0.8188, 0.6019, 0.8351, 0.6019, 0.8351, 0.6019, 0.8506, 0.6019, 0.8506, 0.6019, 0.8661, 0.625, 0.8683, 0.625, 0.8522, 0.6019, 0.8506, 0.6019, 0.8506, 0.625, 0.8522, 0.625, 0.8362, 0.6019, 0.8351, 0.6019, 0.8351, 0.625, 0.8362, 0.625, 0.8201, 0.6019, 0.8197, 0.6019, 0.8217, 0.6019, 0.8197, 0.625, 0.8201, 0.625, 0.804, 0.6019, 0.8042, 0.6019, 0.8189, 0.3981, 0.866, 0.3981, 0.866, 0.3981, 0.8504, 0.3981, 0.8504, 0.3981, 0.8504, 0.3981, 0.8504, 0.3981, 0.8348, 0.3981, 0.8348, 0.3981, 0.8348, 0.3981, 0.8348, 0.3981, 0.8255, 0.3981, 0.8254, 0.3981, 0.8192, 0.3981, 0.8192, 0.3981, 0.8141, 0.3981, 0.8036, 0.3981, 0.8036, 0.2567, 0.625, 0.2567, 0.75, 0.2728, 0.75, 0.2728, 0.625, 0.2728, 0.625, 0.2728, 0.75, 0.2888, 0.75, 0.2888, 0.625, 0.2888, 0.625, 0.2888, 0.75, 0.3049, 0.75, 0.3049, 0.625, 0.3049, 0.625, 0.3049, 0.75, 0.321, 0.75, 0.321, 0.625, 0.375, 0.3817, 0.375, 0.3978, 0.625, 0.3978, 0.625, 0.3817, 0.375, 0.3978, 0.375, 0.4138, 0.625, 0.4138, 0.625, 0.3978, 0.375, 0.4138, 0.375, 0.4299, 0.625, 0.4299, 0.625, 0.4138, 0.375, 0.4299, 0.375, 0.446, 0.625, 0.446, 0.625, 0.4299, 0.75, 0.75, 0.6019, 0.8726, 0.6019, 0.8709, 0.625, 0.8733, 0.75, 0.75, 0.625, 0.8733, 0.6019, 0.8709, 0.6019, 0.8726, 0.3981, 0.8514, 0.3981, 0.8504, 0.3981, 0.8496, 0.0, 0.0, 0.3981, 0.8514, 0.4067, 0.8504, 0.4485, 0.8596, 0.3981, 0.866, 0.4067, 0.8504, 0.3981, 0.8514, 0.3981, 0.8514, 0.0, 0.0, 0.3981, 0.8498, 0.3981, 0.8496, 0.3981, 0.8348, 0.3981, 0.8348, 0.6019, 0.8047, 0.6019, 0.805, 0.6019, 0.8197, 0.6019, 0.8197, 0.0, 0.0, 0.5841, 0.8041, 0.6019, 0.8038, 0.6019, 0.8037, 0.5841, 0.8041, 0.0, 0.0, 0.6019, 0.805, 0.6019, 0.8047, 0.6019, 0.8037, 0.6019, 0.8042, 0.6019, 0.805, 0.0, 0.0, 0.6019, 0.8217, 0.0, 0.0, 0.599, 0.8206, 0.6019, 0.8216, 0.6019, 0.8217, 0.6019, 0.8216, 0.6019, 0.8351, 0.6019, 0.8351, 0.5928, 0.8196, 0.599, 0.8206, 0.0, 0.0, 0.0, 0.0, 0.6019, 0.8189, 0.0, 0.0, 0.6019, 0.8197, 0.0, 0.0, 0.6019, 0.8217, 0.6019, 0.8197, 0.0, 0.0, 0.3981, 0.866, 0.4314, 0.8632, 0.4994, 0.8573, 0.3981, 0.8504, 0.542, 0.8129, 0.6019, 0.8047, 0.6019, 0.8197, 0.6019, 0.8197, 0.5011, 0.8194, 0.542, 0.8129, 0.5011, 0.8194, 0.3981, 0.8192, 0.4459, 0.8125, 0.4459, 0.8125, 0.3981, 0.8192, 0.3981, 0.8036, 0.542, 0.8129, 0.4459, 0.8125, 0.542, 0.8129, 0.5011, 0.8194, 0.4812, 0.8349, 0.4631, 0.8255, 0.5011, 0.8194, 0.5465, 0.8269, 0.5465, 0.8269, 0.5011, 0.8194, 0.6019, 0.8197, 0.6019, 0.8197, 0.6019, 0.8351, 0.5465, 0.8269, 0.6019, 0.8351, 0.4812, 0.8349, 0.5465, 0.8269, 0.5011, 0.8194, 0.4631, 0.8255, 0.3981, 0.8192, 0.4477, 0.7881, 0.5838, 0.7831, 0.5593, 0.7885, 0.5593, 0.7885, 0.5838, 0.7831, 0.6019, 0.7887, 0.6019, 0.8506, 0.495, 0.8421, 0.4812, 0.8349, 0.6019, 0.8351, 0.3981, 0.8036, 0.5165, 0.7973, 0.6019, 0.8, 0.6019, 0.8038, 0.5841, 0.8041, 0.6019, 0.8, 0.5165, 0.7973, 0.6019, 0.7887, 0.6019, 0.7887, 0.5165, 0.7973, 0.5593, 0.7885, 0.5593, 0.7885, 0.5165, 0.7973, 0.4477, 0.7881, 0.4703, 0.8505, 0.4994, 0.8573, 0.6019, 0.8506, 0.6019, 0.8506, 0.4994, 0.8573, 0.6019, 0.8661, 0.6019, 0.8506, 0.4398, 0.8433, 0.4703, 0.8505, 0.6019, 0.8506, 0.5058, 0.8383, 0.4398, 0.8433, 0.4994, 0.8573, 0.4314, 0.8632, 0.5678, 0.8661, 0.6019, 0.8661, 0.4398, 0.8433, 0.3981, 0.8504, 0.4703, 0.8505, 0.4542, 0.8193, 0.4995, 0.8289, 0.5377, 0.8195, 0.5928, 0.8196, 0.5505, 0.8282, 0.4995, 0.8289, 0.6019, 0.8351, 0.6019, 0.8216, 0.599, 0.8206, 0.5505, 0.8282, 0.5928, 0.8196, 0.4995, 0.8289, 0.6019, 0.8351, 0.5058, 0.8383, 0.6019, 0.8506, 0.6019, 0.7887, 0.5556, 0.7917, 0.4939, 0.7958, 0.6019, 0.8042, 0.6019, 0.8042, 0.5146, 0.8105, 0.6019, 0.8188, 0.4542, 0.8193, 0.3981, 0.8141, 0.3981, 0.8192, 0.5146, 0.8105, 0.6019, 0.8042, 0.4747, 0.8038, 0.4747, 0.8038, 0.3981, 0.8036, 0.5146, 0.8105, 0.4939, 0.7958, 0.4747, 0.8038, 0.6019, 0.8042, 0.4747, 0.8038, 0.4939, 0.7958, 0.3981, 0.8036, 0.6019, 0.8188, 0.5146, 0.8105, 0.5377, 0.8195, 0.5928, 0.8196, 0.4542, 0.8193, 0.3981, 0.8253, 0.3981, 0.8255, 0.4995, 0.8289, 0.4995, 0.8289, 0.442, 0.8349, 0.6019, 0.8351, 0.5377, 0.8195, 0.4995, 0.8289, 0.5928, 0.8196, 0.5377, 0.8195, 0.5146, 0.8105, 0.3981, 0.8141, 0.4542, 0.8193, 0.3981, 0.8254, 0.3981, 0.8253, 0.3981, 0.8192, 0.3981, 0.8192, 0.3981, 0.8253, 0.3981, 0.8254, 0.3981, 0.8255, 0.442, 0.8349, 0.4995, 0.8289, 0.3981, 0.8255, 0.3981, 0.8348, 0.442, 0.8349, 0.4398, 0.8433, 0.5058, 0.8383, 0.6019, 0.8351, 0.4398, 0.8433, 0.442, 0.8349, 0.3981, 0.8348, 0.5765, 0.7759, 0.4974, 0.7818, 0.5838, 0.7831, 0.4974, 0.7818, 0.547, 0.7885, 0.6019, 0.7887, 0.5838, 0.7831, 0.4605, 0.7882, 0.4939, 0.7958, 0.5556, 0.7917, 0.547, 0.7885, 0.4543, 0.7736, 0.4974, 0.7818, 0.5765, 0.7759, 0.547, 0.7885, 0.5556, 0.7917, 0.6019, 0.7887, 0.5453, 0.7683, 0.4236, 0.7697, 0.4543, 0.7736, 0.4543, 0.7736, 0.5765, 0.7759, 0.5453, 0.7683, 0.4543, 0.7736, 0.4236, 0.7697, 0.4116, 0.7728, 0.547, 0.7885, 0.4974, 0.7818, 0.4605, 0.7882, 0.4195, 0.8691, 0.4992, 0.8677, 0.5145, 0.8677, 0.5201, 0.8693, 0.5201, 0.8693, 0.5145, 0.8677, 0.6019, 0.8677, 0.6019, 0.8693, 0.4387, 0.8693, 0.5042, 0.8709, 0.55, 0.8693, 0.55, 0.8693, 0.5385, 0.8709, 0.6019, 0.8709, 0.6019, 0.8693, 0.48, 0.8709, 0.4195, 0.8691, 0.5201, 0.8693, 0.5562, 0.8709, 0.5562, 0.8709, 0.5201, 0.8693, 0.6019, 0.8693, 0.6019, 0.8709, 0.5042, 0.8709, 0.4187, 0.8723, 0.5229, 0.8726, 0.5385, 0.8709, 0.5229, 0.8726, 0.6019, 0.8726, 0.6019, 0.8709, 0.4451, 0.866, 0.4528, 0.8677, 0.5601, 0.8677, 0.5678, 0.8661, 0.5678, 0.8661, 0.5601, 0.8677, 0.6019, 0.8677, 0.6019, 0.8661, 0.5678, 0.8661, 0.4314, 0.8632, 0.4451, 0.866, 0.4451, 0.866, 0.4314, 0.8632, 0.3981, 0.866, 0.4187, 0.8723, 0.48, 0.8709, 0.5562, 0.8709, 0.5229, 0.8726, 0.5229, 0.8726, 0.5562, 0.8709, 0.6019, 0.8709, 0.6019, 0.8726, 0.4992, 0.8677, 0.507, 0.8661, 0.5145, 0.8677, 0.5145, 0.8677, 0.507, 0.8661, 0.6019, 0.8661, 0.6019, 0.8677, 0.4528, 0.8677, 0.4387, 0.8693, 0.55, 0.8693, 0.5601, 0.8677, 0.5601, 0.8677, 0.55, 0.8693, 0.6019, 0.8693, 0.6019, 0.8677, 0.507, 0.8661, 0.5133, 0.8572, 0.6019, 0.8661, 0.6019, 0.8661, 0.5133, 0.8572, 0.6019, 0.8506, 0.6019, 0.8506, 0.5133, 0.8572, 0.4067, 0.8504, 0.5133, 0.8572, 0.4485, 0.8596, 0.4067, 0.8504, 0.55, 0.8693, 0.5042, 0.8709, 0.5385, 0.8709, 0.5229, 0.8726, 0.5385, 0.8709, 0.5042, 0.8709, 0.3981, 0.866, 0.4485, 0.8596, 0.5133, 0.8572, 0.507, 0.8661, 0.3049, 0.5, 0.3049, 0.625, 0.321, 0.625, 0.321, 0.5, 0.2888, 0.5, 0.2888, 0.625, 0.3049, 0.625, 0.3049, 0.5, 0.2728, 0.5, 0.2728, 0.625, 0.2888, 0.625, 0.2888, 0.5, 0.2567, 0.5, 0.2567, 0.625, 0.2728, 0.625, 0.2728, 0.5, 0.7112, 0.5, 0.7112, 0.625, 0.7272, 0.625, 0.7272, 0.5, 0.6951, 0.5, 0.6951, 0.625, 0.7112, 0.625, 0.7112, 0.5, 0.679, 0.5, 0.679, 0.625, 0.6951, 0.625, 0.6951, 0.5, 0.6629, 0.5, 0.6629, 0.625, 0.679, 0.625, 0.679, 0.5, 0.7466, 0.5, 0.7466, 0.625, 0.7483, 0.625, 0.7483, 0.5, 0.745, 0.5, 0.745, 0.625, 0.7466, 0.625, 0.7466, 0.5, 0.7433, 0.5, 0.7433, 0.625, 0.745, 0.625, 0.745, 0.5, 0.2534, 0.5, 0.2534, 0.625, 0.255, 0.625, 0.255, 0.5, 0.2517, 0.5, 0.2517, 0.625, 0.2534, 0.625, 0.2534, 0.5, 0.25, 0.5, 0.25, 0.625, 0.2517, 0.625, 0.2517, 0.5, 0.255, 0.5, 0.255, 0.625, 0.2567, 0.625, 0.2567, 0.5, 0.7272, 0.5, 0.7272, 0.625, 0.7433, 0.625, 0.7433, 0.5, 0.3598, 0.5, 0.3598, 0.625, 0.3674, 0.625, 0.3674, 0.5, 0.3522, 0.5, 0.3522, 0.625, 0.3598, 0.625, 0.3598, 0.5, 0.3446, 0.5, 0.3446, 0.625, 0.3522, 0.625, 0.3522, 0.5, 0.3371, 0.5, 0.3371, 0.625, 0.3446, 0.625, 0.3446, 0.5, 0.6478, 0.5, 0.6478, 0.625, 0.6554, 0.625, 0.6554, 0.5, 0.6402, 0.5, 0.6402, 0.625, 0.6478, 0.625, 0.6478, 0.5, 0.6326, 0.5, 0.6326, 0.625, 0.6402, 0.625, 0.6402, 0.5, 0.625, 0.5, 0.625, 0.625, 0.6326, 0.625, 0.6326, 0.5, 0.7483, 0.5, 0.7483, 0.625, 0.75, 0.625, 0.75, 0.5, 0.6554, 0.5, 0.6554, 0.625, 0.6629, 0.625, 0.6629, 0.5, 0.3674, 0.5, 0.3674, 0.625, 0.375, 0.625, 0.375, 0.5, 0.321, 0.5, 0.321, 0.625, 0.3371, 0.625, 0.3371, 0.5, 0.375, 0.5, 0.375, 0.625, 0.625, 0.625, 0.625, 0.5, 0.3049, 0.5, 0.321, 0.5, 0.321, 0.625, 0.3049, 0.625, 0.2888, 0.5, 0.3049, 0.5, 0.3049, 0.625, 0.2888, 0.625, 0.2728, 0.5, 0.2888, 0.5, 0.2888, 0.625, 0.2728, 0.625, 0.2567, 0.5, 0.2728, 0.5, 0.2728, 0.625, 0.2567, 0.625, 0.7112, 0.5, 0.7272, 0.5, 0.7272, 0.625, 0.7112, 0.625, 0.6951, 0.5, 0.7112, 0.5, 0.7112, 0.625, 0.6951, 0.625, 0.679, 0.5, 0.6951, 0.5, 0.6951, 0.625, 0.679, 0.625, 0.6629, 0.5, 0.679, 0.5, 0.679, 0.625, 0.6629, 0.625, 0.7466, 0.5, 0.7483, 0.5, 0.7483, 0.625, 0.7466, 0.625, 0.745, 0.5, 0.7466, 0.5, 0.7466, 0.625, 0.745, 0.625, 0.7433, 0.5, 0.745, 0.5, 0.745, 0.625, 0.7433, 0.625, 0.2534, 0.5, 0.255, 0.5, 0.255, 0.625, 0.2534, 0.625, 0.2517, 0.5, 0.2534, 0.5, 0.2534, 0.625, 0.2517, 0.625, 0.25, 0.5, 0.2517, 0.5, 0.2517, 0.625, 0.25, 0.625, 0.255, 0.5, 0.2567, 0.5, 0.2567, 0.625, 0.255, 0.625, 0.7272, 0.5, 0.7433, 0.5, 0.7433, 0.625, 0.7272, 0.625, 0.3598, 0.5, 0.3674, 0.5, 0.3674, 0.625, 0.3598, 0.625, 0.3522, 0.5, 0.3598, 0.5, 0.3598, 0.625, 0.3522, 0.625, 0.3446, 0.5, 0.3522, 0.5, 0.3522, 0.625, 0.3446, 0.625, 0.3371, 0.5, 0.3446, 0.5, 0.3446, 0.625, 0.3371, 0.625, 0.6478, 0.5, 0.6554, 0.5, 0.6554, 0.625, 0.6478, 0.625, 0.6402, 0.5, 0.6478, 0.5, 0.6478, 0.625, 0.6402, 0.625, 0.6326, 0.5, 0.6402, 0.5, 0.6402, 0.625, 0.6326, 0.625, 0.625, 0.5, 0.6326, 0.5, 0.6326, 0.625, 0.625, 0.625, 0.7483, 0.5, 0.75, 0.5, 0.75, 0.625, 0.7483, 0.625, 0.6554, 0.5, 0.6629, 0.5, 0.6629, 0.625, 0.6554, 0.625, 0.3674, 0.5, 0.375, 0.5, 0.375, 0.625, 0.3674, 0.625, 0.321, 0.5, 0.3371, 0.5, 0.3371, 0.625, 0.321, 0.625, 0.375, 0.5, 0.625, 0.5, 0.625, 0.625, 0.375, 0.625])
me_cube_001.materials.append(mat_hardleather)
me_cube_001.materials.append(mat_softleather)
me_cube_001.update()

# ---- objects
ob_cardhandgui = bpy.data.objects.new('CardHandGui', me_cube_001)

# ---- transforms, parenting, visibility, modifiers, constraints
ob_cardhandgui.location = (0.0, 0.0, 0.0)

# ---- collection membership
col_collection.objects.link(ob_cardhandgui)

# ---- scene / render settings (as saved in the file)
scene.frame_start = 1; scene.frame_end = 250; scene.frame_set(1)
scene.render.engine = 'BLENDER_EEVEE_NEXT'
scene.cycles.sampling_pattern = 'TABULATED_SOBOL'
scene.cycles.use_light_tree = False
scene.view_settings.view_transform = 'Filmic'
bpy.context.view_layer.update()

# ---- added for rendering (the .blend has no active camera and no usable light): camera, sun
cam_auto = bpy.data.cameras.new('AutoCamera')
cam_auto.lens = 50.0
cam_auto.sensor_width = 36.0
cam_auto.clip_end = 1000.0
ob_auto_camera = bpy.data.objects.new('AutoCamera', cam_auto)
scene.collection.objects.link(ob_auto_camera)
ob_auto_camera.location = (7.56286, -9.10271, 6.57293)
ob_auto_camera.rotation_euler = (1.09748, -7.21219e-08, 0.694738)
scene.camera = ob_auto_camera
light_auto_sun = bpy.data.lights.new('AutoSun', 'SUN')
light_auto_sun.energy = 3.0
light_auto_sun.angle = 0.0523599
ob_auto_sun = bpy.data.objects.new('AutoSun', light_auto_sun)
scene.collection.objects.link(ob_auto_sun)
ob_auto_sun.rotation_euler = (0.872665, 0.174533, 0.523599)
bpy.context.view_layer.update()
